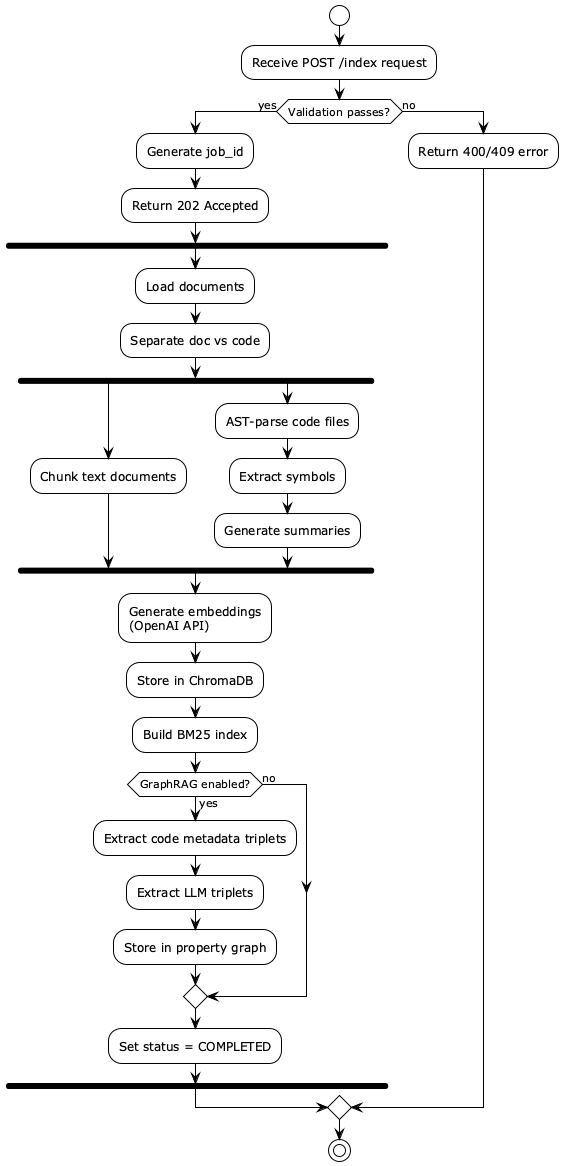

The diagram above was rendered by PlantUML. Its source (embedded in the PNG):
@startuml Indexing Overview
!theme plain

start

:Receive POST /index request;

if (Validation passes?) then (yes)
    :Generate job_id;
    :Return 202 Accepted;

    fork
        :Load documents;
        :Separate doc vs code;

        fork
            :Chunk text documents;
        fork again
            :AST-parse code files;
            :Extract symbols;
            :Generate summaries;
        end fork

        :Generate embeddings\n(OpenAI API);

        :Store in ChromaDB;

        :Build BM25 index;

        if (GraphRAG enabled?) then (yes)
            :Extract code metadata triplets;
            :Extract LLM triplets;
            :Store in property graph;
        else (no)
        endif

        :Set status = COMPLETED;
    end fork

else (no)
    :Return 400/409 error;
endif

stop

@enduml